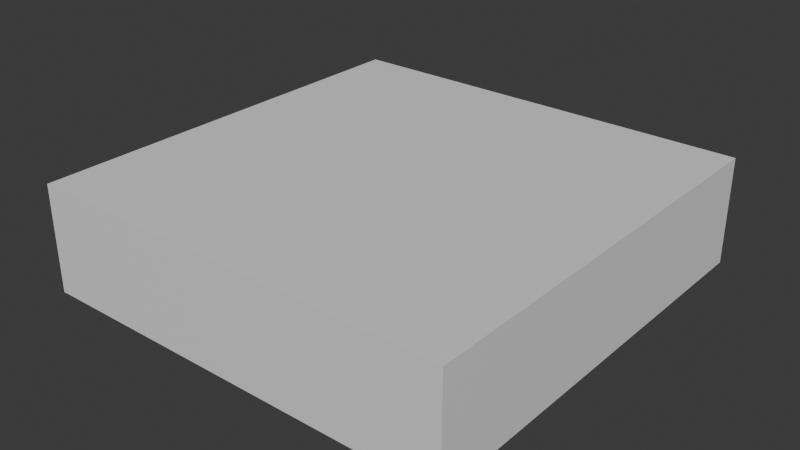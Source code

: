 # Source: voyanteceiling.blend  (saved by Blender 5.0.118; exported with 4.5.12 LTS)
import bpy
from mathutils import Matrix  # noqa: F401  (used for matrix-valued properties, if any)

bpy.ops.wm.read_factory_settings(use_empty=True)
scene = bpy.context.scene
scene.name = 'Scene'

# ---- collections
col_collection = bpy.data.collections.new('Collection'); scene.collection.children.link(col_collection)

# ---- materials (node trees are filled in below, after node groups)
mat_material = bpy.data.materials.new('Material')
mat_material.alpha_threshold = 0.0
mat_material.use_backface_culling_lightprobe_volume = False
mat_material.roughness = 0.5
mat_material.line_color = (0.0, 0.0, 0.0, 1.0)

# ---- material node trees
mat_material.use_nodes = True; mat_material.node_tree.nodes.clear()
_N = mat_material.node_tree.nodes; _L = mat_material.node_tree.links
n0 = _N.new('ShaderNodeOutputMaterial'); n0.name = 'Material Output'; n0.location = (200, 100)
n1 = _N.new('ShaderNodeBsdfPrincipled'); n1.name = 'Principled BSDF'; n1.location = (-200, 100)
_L.new(n1.outputs[0], n0.inputs[0])
n0.is_active_output = True

# ---- world
world_world = bpy.data.worlds.new('World'); scene.world = world_world
world_world.use_nodes = True; world_world.node_tree.nodes.clear()
_N = world_world.node_tree.nodes; _L = world_world.node_tree.links
n0 = _N.new('ShaderNodeOutputWorld'); n0.name = 'World Output'; n0.location = (200, 100)
n1 = _N.new('ShaderNodeBackground'); n1.name = 'Background'; n1.location = (-200, 100)
n1.inputs[0].default_value = (0.05088, 0.05088, 0.05088, 1.0)
_L.new(n1.outputs[0], n0.inputs[0])
n0.is_active_output = True
world_world.color = (0.05088, 0.05088, 0.05088)
world_world.sun_shadow_jitter_overblur = 0.0

# ---- meshes
me_cube = bpy.data.meshes.new('Cube')
me_cube.from_pydata([(0.5, 0.5, 1.0), (0.5, 0.5, 0.0), (0.5, -0.5, 1.0), (0.5, -0.5, 0.0), (-0.5, 0.5, 1.0), (-0.5, 0.5, 0.0), (-0.5, -0.5, 1.0), (-0.5, -0.5, 0.0), (0.0, 0.0, 0.7944), (-0.1556, 0.4276, 0.0), (-0.2275, 0.3941, 0.0), (-0.3206, 0.3206, 0.0), (-0.2925, 0.3486, 0.0), (0.2925, 0.3486, 0.0), (0.2275, 0.3941, 0.0), (0.1556, 0.4276, 0.0), (0.07902, 0.4482, 0.0), (0.0, 0.4551, 0.0), (-0.07902, 0.4482, 0.0), (0.3206, -0.3206, 0.0), (0.3486, -0.2925, 0.0), (0.3941, -0.2275, 0.0), (0.4276, -0.1556, 0.0), (0.3486, 0.2925, 0.0), (0.3941, 0.2275, 0.0), (0.4551, 0.0, 0.0), (0.4482, -0.07902, 0.0), (0.4482, 0.07902, 0.0), (0.4276, 0.1556, 0.0), (-0.4482, -0.07902, 0.0), (-0.4551, 0.0, 0.0), (-0.4482, 0.07902, 0.0), (-0.3486, -0.2925, 0.0), (-0.3941, -0.2275, 0.0), (-0.4276, -0.1556, 0.0), (-0.4276, 0.1556, 0.0), (-0.3941, 0.2275, 0.0), (-0.3486, 0.2925, 0.0), (0.2925, -0.3486, 0.0), (0.1556, -0.4276, 0.0), (0.07902, -0.4482, 0.0), (0.2275, -0.3941, 0.0), (0.0, -0.4551, 0.0), (-0.07902, -0.4482, 0.0), (-0.1556, -0.4276, 0.0), (-0.2275, -0.3941, 0.0), (-0.2925, -0.3486, 0.0)], [], [(0, 4, 6, 2), (3, 2, 6, 7), (7, 6, 4, 5), (5, 1, 3, 19, 20, 21, 22, 26, 25, 27, 28, 24, 23, 13, 14, 15, 16, 17, 18, 9, 10, 12, 11), (19, 3, 7, 5, 11, 37, 36, 35, 31, 30, 29, 34, 33, 32, 46, 45, 44, 43, 42, 40, 39, 41, 38), (1, 0, 2, 3), (5, 4, 0, 1), (16, 8, 17), (8, 16, 15), (8, 15, 14), (8, 14, 13), (8, 13, 23), (8, 23, 24), (8, 24, 28), (8, 28, 27), (27, 25, 8), (25, 26, 8), (26, 22, 8), (22, 21, 8), (21, 20, 8), (8, 20, 19, 38), (8, 38, 41), (8, 41, 39), (8, 39, 40), (40, 42, 8), (42, 43, 8), (43, 44, 8), (44, 45, 8), (45, 46, 8), (46, 32, 8), (33, 8, 32), (34, 8, 33), (29, 8, 34), (30, 8, 29), (31, 8, 30), (8, 31, 35), (8, 35, 36), (8, 36, 37), (12, 8, 37, 11), (10, 8, 12), (9, 8, 10), (18, 8, 9), (17, 8, 18)])
_uv = me_cube.uv_layers.new(name='UVMap')
_uv.uv.foreach_set('vector', [0.625, 0.5, 0.875, 0.5, 0.875, 0.75, 0.625, 0.75, 0.375, 0.75, 0.625, 0.75, 0.625, 1.0, 0.375, 1.0, 0.375, 0.0, 0.625, 0.0, 0.625, 0.25, 0.375, 0.25, 0.125, 0.5, 0.375, 0.5, 0.375, 0.75, 0.3301, 0.7051, 0.3372, 0.6981, 0.3485, 0.6819, 0.3569, 0.6639, 0.362, 0.6448, 0.3638, 0.625, 0.362, 0.6052, 0.3569, 0.5861, 0.3485, 0.5681, 0.3372, 0.5519, 0.3231, 0.5378, 0.3069, 0.5265, 0.2889, 0.5181, 0.2698, 0.513, 0.25, 0.5112, 0.2302, 0.513, 0.2111, 0.5181, 0.1931, 0.5265, 0.1769, 0.5378, 0.1699, 0.5449, 0.3301, 0.7051, 0.375, 0.75, 0.125, 0.75, 0.125, 0.5, 0.1699, 0.5449, 0.1628, 0.5519, 0.1515, 0.5681, 0.1431, 0.5861, 0.138, 0.6052, 0.1362, 0.625, 0.138, 0.6448, 0.1431, 0.6639, 0.1515, 0.6819, 0.1628, 0.6981, 0.1769, 0.7122, 0.1931, 0.7235, 0.2111, 0.7319, 0.2302, 0.737, 0.25, 0.7388, 0.2698, 0.737, 0.2889, 0.7319, 0.3069, 0.7235, 0.3231, 0.7122, 0.375, 0.5, 0.625, 0.5, 0.625, 0.75, 0.375, 0.75, 0.375, 0.25, 0.625, 0.25, 0.625, 0.5, 0.375, 0.5, 0.2911, 0.4829, 0.25, 0.25, 0.25, 0.4865, 0.25, 0.25, 0.2911, 0.4829, 0.3309, 0.4722, 0.25, 0.25, 0.3309, 0.4722, 0.3682, 0.4548, 0.25, 0.25, 0.3682, 0.4548, 0.402, 0.4311, 0.25, 0.25, 0.402, 0.4311, 0.4311, 0.402, 0.25, 0.25, 0.4311, 0.402, 0.4548, 0.3682, 0.25, 0.25, 0.4548, 0.3682, 0.4722, 0.3309, 0.25, 0.25, 0.4722, 0.3309, 0.4829, 0.2911, 0.4829, 0.2911, 0.4865, 0.25, 0.25, 0.25, 0.4865, 0.25, 0.4829, 0.2089, 0.25, 0.25, 0.4829, 0.2089, 0.4722, 0.1691, 0.25, 0.25, 0.4722, 0.1691, 0.4548, 0.1318, 0.25, 0.25, 0.4548, 0.1318, 0.4311, 0.098, 0.25, 0.25, 0.25, 0.25, 0.4311, 0.098, 0.4166, 0.08343, 0.402, 0.06886, 0.25, 0.25, 0.402, 0.06886, 0.3682, 0.04522, 0.25, 0.25, 0.3682, 0.04522, 0.3309, 0.0278, 0.25, 0.25, 0.3309, 0.0278, 0.2911, 0.01713, 0.2911, 0.01713, 0.25, 0.01353, 0.25, 0.25, 0.25, 0.01353, 0.2089, 0.01713, 0.25, 0.25, 0.2089, 0.01713, 0.1691, 0.0278, 0.25, 0.25, 0.1691, 0.0278, 0.1318, 0.04522, 0.25, 0.25, 0.1318, 0.04522, 0.098, 0.06886, 0.25, 0.25, 0.098, 0.06886, 0.06886, 0.098, 0.25, 0.25, 0.04522, 0.1318, 0.25, 0.25, 0.06886, 0.098, 0.0278, 0.1691, 0.25, 0.25, 0.04522, 0.1318, 0.01713, 0.2089, 0.25, 0.25, 0.0278, 0.1691, 0.01353, 0.25, 0.25, 0.25, 0.01713, 0.2089, 0.01713, 0.2911, 0.25, 0.25, 0.01353, 0.25, 0.25, 0.25, 0.01713, 0.2911, 0.0278, 0.3309, 0.25, 0.25, 0.0278, 0.3309, 0.04522, 0.3682, 0.25, 0.25, 0.04522, 0.3682, 0.06886, 0.402, 0.098, 0.4311, 0.25, 0.25, 0.06886, 0.402, 0.08343, 0.4166, 0.1318, 0.4548, 0.25, 0.25, 0.098, 0.4311, 0.1691, 0.4722, 0.25, 0.25, 0.1318, 0.4548, 0.2089, 0.4829, 0.25, 0.25, 0.1691, 0.4722, 0.25, 0.4865, 0.25, 0.25, 0.2089, 0.4829])
me_cube.materials.append(mat_material)
me_cube.use_mirror_vertex_groups = False
me_cube.update()

# ---- objects
ob_cube = bpy.data.objects.new('Cube', me_cube)

# ---- transforms, parenting, visibility, modifiers, constraints
ob_cube.location = (0.0, 0.0, 0.0)
ob_cube.scale = (32.0, 32.0, 8.0)
ob_cube.lock_rotations_4d = False
ob_cube.empty_display_type = 'ARROWS'
ob_cube.lineart.crease_threshold = 0.0

# ---- collection membership
col_collection.objects.link(ob_cube)

# ---- scene / render settings (as saved in the file)
scene.frame_start = 1; scene.frame_end = 250; scene.frame_set(1)
scene.render.engine = 'BLENDER_EEVEE_NEXT'
scene.render.bake_bias = 0.0
scene.render.bake_samples = 0
scene.cycles.sampling_pattern = 'TABULATED_SOBOL'
scene.eevee.use_volume_custom_range = False
bpy.context.view_layer.update()

# ---- added for rendering (the .blend has no active camera and no usable light): camera, sun
cam_auto = bpy.data.cameras.new('AutoCamera')
cam_auto.lens = 50.0
cam_auto.sensor_width = 36.0
cam_auto.clip_end = 1000.0
ob_auto_camera = bpy.data.objects.new('AutoCamera', cam_auto)
scene.collection.objects.link(ob_auto_camera)
ob_auto_camera.location = (42.5201, -51.0241, 38.0161)
ob_auto_camera.rotation_euler = (1.09748, -7.21219e-08, 0.694738)
scene.camera = ob_auto_camera
light_auto_sun = bpy.data.lights.new('AutoSun', 'SUN')
light_auto_sun.energy = 3.0
light_auto_sun.angle = 0.0523599
ob_auto_sun = bpy.data.objects.new('AutoSun', light_auto_sun)
scene.collection.objects.link(ob_auto_sun)
ob_auto_sun.rotation_euler = (0.872665, 0.174533, 0.523599)
bpy.context.view_layer.update()
